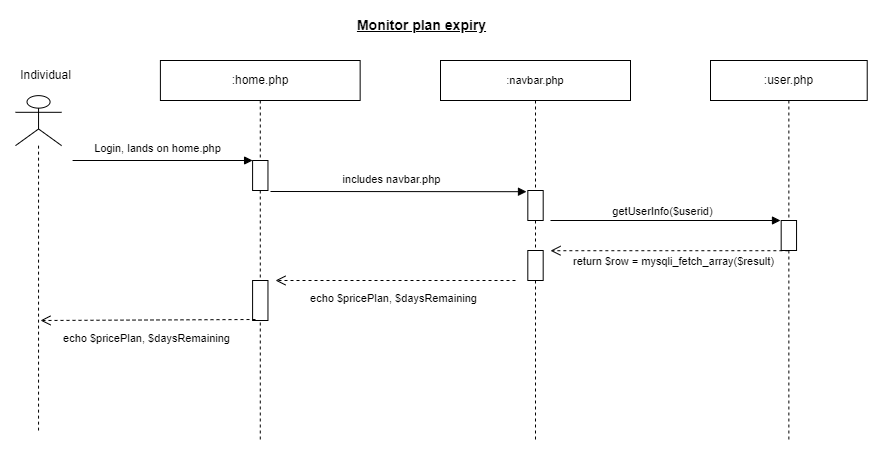

The diagram above was exported from draw.io. Its source (the exported page's mxGraphModel, read from the mxfile embedded in the PNG):
<mxGraphModel dx="1120" dy="532" grid="1" gridSize="10" guides="1" tooltips="1" connect="1" arrows="1" fold="1" page="1" pageScale="1" pageWidth="1169" pageHeight="827" math="0" shadow="0">
  <root>
    <mxCell id="0" />
    <mxCell id="1" parent="0" />
    <mxCell id="2" value=":user.php" style="shape=umlLifeline;perimeter=lifelinePerimeter;whiteSpace=wrap;html=1;container=0;collapsible=0;recursiveResize=0;outlineConnect=0;" vertex="1" parent="1">
      <mxGeometry x="840" y="140" width="156.72" height="380" as="geometry" />
    </mxCell>
    <mxCell id="3" value="Login, lands on home.php" style="html=1;verticalAlign=bottom;endArrow=block;rounded=0;elbow=vertical;" edge="1" parent="1">
      <mxGeometry x="-0.0556" y="3" width="80" relative="1" as="geometry">
        <mxPoint x="202.09" y="240" as="sourcePoint" />
        <mxPoint x="382.09" y="240" as="targetPoint" />
        <mxPoint as="offset" />
      </mxGeometry>
    </mxCell>
    <mxCell id="4" value="" style="shape=umlLifeline;participant=umlActor;perimeter=lifelinePerimeter;whiteSpace=wrap;html=1;container=0;collapsible=0;recursiveResize=0;verticalAlign=top;spacingTop=36;outlineConnect=0;fontFamily=Helvetica;fontSize=12;fontColor=default;align=center;strokeColor=default;fillColor=default;size=50;" vertex="1" parent="1">
      <mxGeometry x="145" y="175.14" width="46.09" height="334.86" as="geometry" />
    </mxCell>
    <mxCell id="5" value="Individual" style="text;html=1;align=center;verticalAlign=middle;resizable=1;points=[];autosize=1;strokeColor=none;fillColor=none;container=0;movable=1;rotatable=1;deletable=1;editable=1;connectable=1;locked=0;" vertex="1" parent="1">
      <mxGeometry x="140" y="140" width="70" height="30" as="geometry" />
    </mxCell>
    <mxCell id="6" value=":home.php" style="shape=umlLifeline;perimeter=lifelinePerimeter;whiteSpace=wrap;html=1;container=0;collapsible=0;recursiveResize=0;outlineConnect=0;" vertex="1" parent="1">
      <mxGeometry x="289.9" y="140" width="199.75" height="380" as="geometry" />
    </mxCell>
    <mxCell id="7" value="" style="html=1;points=[];perimeter=orthogonalPerimeter;container=0;" vertex="1" parent="1">
      <mxGeometry x="382.09" y="240" width="15.37" height="30" as="geometry" />
    </mxCell>
    <mxCell id="8" value="&lt;font style=&quot;font-size: 11px;&quot;&gt;:navbar.php&lt;/font&gt;" style="shape=umlLifeline;perimeter=lifelinePerimeter;whiteSpace=wrap;html=1;container=0;collapsible=0;recursiveResize=0;outlineConnect=0;" vertex="1" parent="1">
      <mxGeometry x="570" y="140" width="190" height="380" as="geometry" />
    </mxCell>
    <mxCell id="9" value="&lt;span style=&quot;font-size: 14px;&quot;&gt;&lt;b&gt;&lt;u&gt;Monitor plan expiry&lt;/u&gt;&lt;/b&gt;&lt;/span&gt;" style="text;html=1;align=center;verticalAlign=middle;resizable=0;points=[];autosize=1;strokeColor=none;fillColor=none;" vertex="1" parent="1">
      <mxGeometry x="475.56000000000006" y="90" width="150" height="30" as="geometry" />
    </mxCell>
    <mxCell id="10" value="" style="html=1;points=[];perimeter=orthogonalPerimeter;container=0;" vertex="1" parent="1">
      <mxGeometry x="657.32" y="270" width="15.37" height="30" as="geometry" />
    </mxCell>
    <mxCell id="11" value="" style="html=1;points=[];perimeter=orthogonalPerimeter;container=0;" vertex="1" parent="1">
      <mxGeometry x="910.68" y="300" width="15.37" height="30" as="geometry" />
    </mxCell>
    <mxCell id="12" value="includes navbar.php" style="html=1;verticalAlign=bottom;endArrow=block;rounded=0;elbow=vertical;entryX=-0.086;entryY=0.04;entryDx=0;entryDy=0;entryPerimeter=0;" edge="1" target="10" parent="1">
      <mxGeometry x="-0.0547" y="3" width="80" relative="1" as="geometry">
        <mxPoint x="400" y="271" as="sourcePoint" />
        <mxPoint x="635" y="290" as="targetPoint" />
        <mxPoint as="offset" />
      </mxGeometry>
    </mxCell>
    <mxCell id="13" value="getUserInfo($userid)" style="html=1;verticalAlign=bottom;endArrow=block;rounded=0;elbow=vertical;" edge="1" parent="1">
      <mxGeometry x="-0.0283" width="80" relative="1" as="geometry">
        <mxPoint x="680" y="300" as="sourcePoint" />
        <mxPoint x="910" y="300" as="targetPoint" />
        <mxPoint as="offset" />
      </mxGeometry>
    </mxCell>
    <mxCell id="14" value="" style="html=1;points=[];perimeter=orthogonalPerimeter;container=0;" vertex="1" parent="1">
      <mxGeometry x="657.3100000000001" y="330" width="15.37" height="30" as="geometry" />
    </mxCell>
    <mxCell id="15" value="" style="html=1;points=[];perimeter=orthogonalPerimeter;container=0;" vertex="1" parent="1">
      <mxGeometry x="382.09000000000003" y="360" width="15.37" height="40" as="geometry" />
    </mxCell>
    <mxCell id="16" value="echo $pricePlan, $daysRemaining" style="html=1;verticalAlign=bottom;endArrow=open;dashed=1;endSize=8;rounded=0;elbow=vertical;entryX=0.799;entryY=-0.02;entryDx=0;entryDy=0;entryPerimeter=0;" edge="1" parent="1">
      <mxGeometry x="0.0164" y="27" relative="1" as="geometry">
        <mxPoint x="645" y="360" as="sourcePoint" />
        <mxPoint x="405" y="360" as="targetPoint" />
        <mxPoint as="offset" />
        <Array as="points" />
      </mxGeometry>
    </mxCell>
    <mxCell id="17" value="echo $pricePlan, $daysRemaining" style="html=1;verticalAlign=bottom;endArrow=open;dashed=1;endSize=8;rounded=0;elbow=vertical;" edge="1" parent="1">
      <mxGeometry x="0.0164" y="27" relative="1" as="geometry">
        <mxPoint x="385" y="399" as="sourcePoint" />
        <mxPoint x="170" y="400" as="targetPoint" />
        <mxPoint as="offset" />
        <Array as="points" />
      </mxGeometry>
    </mxCell>
    <mxCell id="18" value="return $row =&amp;nbsp;mysqli_fetch_array($result)" style="html=1;verticalAlign=bottom;endArrow=open;dashed=1;endSize=8;rounded=0;elbow=vertical;" edge="1" source="2" parent="1">
      <mxGeometry x="-0.0305" y="20" relative="1" as="geometry">
        <mxPoint x="868.5699999999999" y="330" as="sourcePoint" />
        <mxPoint x="680" y="330.22" as="targetPoint" />
        <mxPoint as="offset" />
        <Array as="points" />
      </mxGeometry>
    </mxCell>
  </root>
</mxGraphModel>